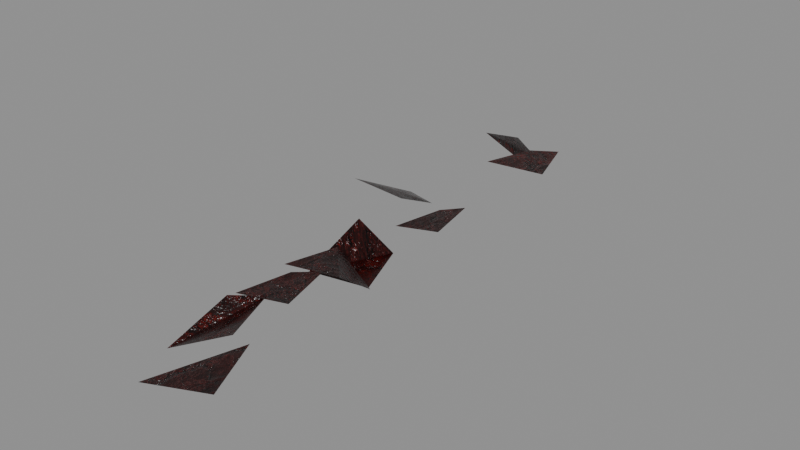 # Source: MenuBloodTrail.blend  (saved by Blender 5.2.45; exported with 4.5.12 LTS)
import bpy
from mathutils import Matrix  # noqa: F401  (used for matrix-valued properties, if any)

bpy.ops.wm.read_factory_settings(use_empty=True)
scene = bpy.context.scene
scene.name = 'Scene'

# ---- images (referenced by path relative to the original .blend; pixels are not part of the script)
import os
ASSET_DIR = os.environ.get("B2B_ASSET_DIR", "")  # directory of the original .blend (textures are referenced by path, not embedded)
HERE = os.path.dirname(os.path.abspath(__file__))  # packed textures are extracted next to this script under _unpacked/

def load_image(name, relpath, width, height, colorspace="sRGB"):
    """Load a texture the original file referenced (path relative to the .blend, or extracted next to this script)."""
    p = next((c for c in (os.path.join(HERE, relpath), os.path.join(ASSET_DIR, relpath)) if relpath and os.path.exists(c)), "")
    if p:
        img = bpy.data.images.load(p, check_existing=True)
        img.name = name
    else:  # same state as the original file: an image datablock whose file is absent (Cycles renders it pink)
        img = bpy.data.images.new(name, width, height)
        img.source = "FILE"
        img.filepath = "//" + (relpath or name)
    img.colorspace_settings.name = colorspace
    return img
img_menufortressstone_png_001 = load_image('MenuFortressStone.png.001', '_unpacked/MenuFortressStone.58a9e0ec.png', 1254, 1254, 'sRGB')
img_menufortressstonenormal_png_001 = load_image('MenuFortressStoneNormal.png.001', '_unpacked/MenuFortressStoneNormal.43822929.png', 1254, 1254, 'Non-Color')

# ---- materials (node trees are filled in below, after node groups)
mat_menudriedblood = bpy.data.materials.new('MenuDriedBlood')
mat_menudriedblood.diffuse_color = (0.05, 0.002, 0.001, 1.0)

# ---- material node trees
mat_menudriedblood.use_nodes = True; mat_menudriedblood.node_tree.nodes.clear()
_N = mat_menudriedblood.node_tree.nodes; _L = mat_menudriedblood.node_tree.links
n0 = _N.new('ShaderNodeOutputMaterial'); n0.name = 'Material Output'; n0.location = (0, 0)
n1 = _N.new('ShaderNodeRGB'); n1.name = 'Color'; n1.location = (0, 0)
n1.outputs[0].default_value = (0.36, 0.014, 0.008, 1.0)
n2 = _N.new('ShaderNodeTexImage'); n2.name = 'Image Texture'; n2.location = (0, 0)
n2.image = img_menufortressstone_png_001
n3 = _N.new('ShaderNodeMixRGB'); n3.name = 'Mix (Legacy)'; n3.location = (0, 0)
n3.blend_type = 'MULTIPLY'
n3.inputs[0].default_value = 1.0
n4 = _N.new('ShaderNodeBsdfPrincipled'); n4.name = 'Principled BSDF'; n4.location = (0, 0)
n4.inputs[2].default_value = 0.2
n4.inputs[10].default_value = 0.005
n4.inputs[13].default_value = 0.18
n4.inputs[19].default_value = 0.35
n4.inputs[20].default_value = 0.15
n5 = _N.new('ShaderNodeTexImage'); n5.name = 'Image Texture.001'; n5.location = (0, 0)
n5.image = img_menufortressstonenormal_png_001
n6 = _N.new('ShaderNodeNormalMap'); n6.name = 'Normal Map'; n6.location = (0, 0)
n6.width = 160
n6.inputs[0].default_value = 0.8
_L.new(n2.outputs[0], n3.inputs[1])
_L.new(n1.outputs[0], n3.inputs[2])
_L.new(n3.outputs[0], n4.inputs[0])
_L.new(n5.outputs[0], n6.inputs[1])
_L.new(n6.outputs[0], n4.inputs[5])
_L.new(n4.outputs[0], n0.inputs[0])
n0.is_active_output = True

# ---- meshes
me_menubloodtrail = bpy.data.meshes.new('MenuBloodTrail')
me_menubloodtrail.from_pydata([(0.103, 0.0, -0.2497), (0.8216, 0.12, -0.09909), (0.624, 0.66, -0.02639), (0.3186, 0.49, -0.3491), (-0.2488, 0.55, -0.3807), (0.4263, 0.67, -0.03475), (0.2407, 1.21, -0.007502), (-0.04628, 1.04, -0.03185), (-0.01165, 1.1, -0.0263), (0.4726, 1.22, -3.515e-05), (0.3394, 1.76, 0.01156), (0.1336, 1.59, 0.006269), (-0.005059, 1.65, 0.006736), (0.5089, 1.77, 0.01292), (0.3675, 2.31, -0.3979), (0.1491, 2.14, 0.01908), (-0.2781, 2.2, -0.3999), (0.338, 2.32, -0.3984), (0.1685, 2.86, -0.3351), (-0.09328, 2.69, 0.003159), (0.2866, 2.75, 0.02757), (0.6748, 2.87, 0.04601), (0.5681, 3.41, 0.04611), (0.4031, 3.24, 0.03686), (-0.6911, 3.3, 0.01215), (-0.08039, 3.42, 0.009703), (-0.2483, 3.96, -0.3673), (-0.5079, 3.79, -0.3319), (-0.4296, 3.85, 0.0), (-0.1719, 3.97, -0.3682), (-0.2427, 4.51, 0.0553), (-0.3523, 4.34, 0.05465), (0.1014, 4.4, 0.04066), (0.6787, 4.52, 0.02433), (0.52, 5.06, 0.04448), (0.2746, 4.89, 0.04772), (-0.3107, 4.95, 0.06903), (0.01324, 5.07, 0.0612), (-0.07584, 5.61, -0.3864), (-0.2135, 5.44, -0.3701), (-0.3714, 5.5, 0.0), (-0.09727, 5.62, -0.3857), (-0.1727, 6.16, -0.1805), (-0.2892, 5.99, -0.1757)], [(28, 31), (28, 29), (29, 30), (30, 31), (40, 43), (40, 41), (41, 42), (42, 43)], [(0, 1, 2, 3), (4, 5, 6, 7), (8, 9, 10, 11), (12, 13, 14, 15), (16, 17, 18, 19), (20, 21, 22, 23), (24, 25, 26, 27), (32, 33, 34, 35), (36, 37, 38, 39)])
_uv = me_menubloodtrail.uv_layers.new(name='UVMap')
_uv.uv.foreach_set('vector', [620.4, 785.3, 620.3, 784.9, 620.6, 784.9, 620.6, 785.1, 620.7, 785.4, 620.6, 785.0, 620.9, 785.1, 620.9, 785.2, 620.9, 785.2, 620.9, 784.9, 621.2, 784.9, 621.1, 785.1, 621.2, 785.1, 621.2, 784.8, 621.4, 784.8, 621.4, 785.0, 621.5, 785.2, 621.4, 784.9, 621.7, 784.9, 621.7, 785.0, 621.7, 784.8, 621.7, 784.6, 621.9, 784.6, 621.9, 784.7, 622.1, 785.2, 622.0, 784.9, 622.3, 784.9, 622.3, 785.1, 622.5, 784.7, 622.5, 784.4, 622.7, 784.4, 622.7, 784.5, 622.8, 784.8, 622.8, 784.6, 623.1, 784.6, 623.0, 784.7])
me_menubloodtrail.materials.append(mat_menudriedblood)
me_menubloodtrail.update()

# ---- objects
ob_menubloodtrail = bpy.data.objects.new('MenuBloodTrail', me_menubloodtrail)

# ---- transforms, parenting, visibility, modifiers, constraints
ob_menubloodtrail.location = (0.0, 0.0, 0.0)
_vg = ob_menubloodtrail.vertex_groups.new(name='Weathered surface')
_m = ob_menubloodtrail.modifiers.new('Stone edge wear', 'BEVEL')
_m.width = 0.025
_m.width_pct = 0.025

# ---- collection membership
scene.collection.objects.link(ob_menubloodtrail)

# ---- scene / render settings (as saved in the file)
scene.frame_start = 0; scene.frame_end = 96; scene.frame_set(1)
scene.render.engine = 'BLENDER_EEVEE_NEXT'
scene.render.bake_bias = 0.0
scene.render.bake_samples = 0
scene.render.compositor_device = 'GPU'
scene.eevee.use_volume_custom_range = False
scene.eevee.fast_gi_thickness_near = 0.1
scene.eevee.fast_gi_thickness_far = 0.0
scene.eevee.ray_tracing_options.screen_trace_thickness = 0.1
bpy.context.view_layer.update()

# ---- added for rendering (the .blend has no active camera and no usable light): camera, sun + grey world if the file has none
cam_auto = bpy.data.cameras.new('AutoCamera')
cam_auto.lens = 50.0
cam_auto.sensor_width = 36.0
cam_auto.clip_end = 1000.0
ob_auto_camera = bpy.data.objects.new('AutoCamera', cam_auto)
scene.collection.objects.link(ob_auto_camera)
ob_auto_camera.location = (5.94998, -3.98166, 4.54235)
ob_auto_camera.rotation_euler = (1.09748, -7.21219e-08, 0.694738)
scene.camera = ob_auto_camera
light_auto_sun = bpy.data.lights.new('AutoSun', 'SUN')
light_auto_sun.energy = 3.0
light_auto_sun.angle = 0.0523599
ob_auto_sun = bpy.data.objects.new('AutoSun', light_auto_sun)
scene.collection.objects.link(ob_auto_sun)
ob_auto_sun.rotation_euler = (0.872665, 0.174533, 0.523599)
if scene.world is None:
    world_auto = bpy.data.worlds.new('AutoWorld')
    world_auto.color = (0.3, 0.3, 0.3)
    scene.world = world_auto
bpy.context.view_layer.update()
